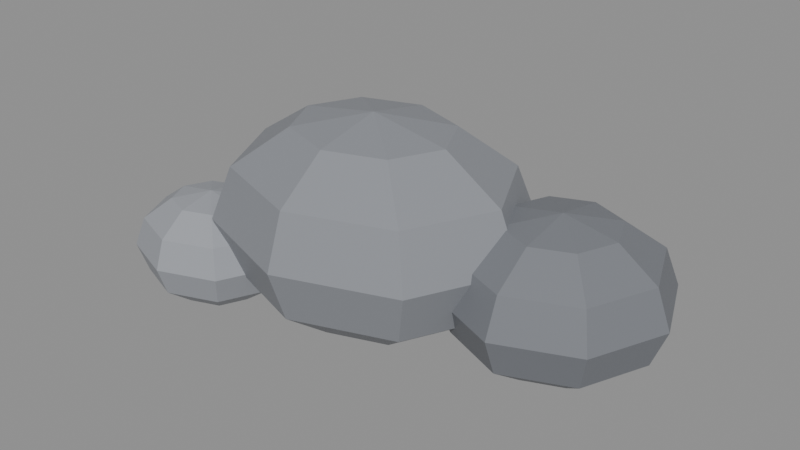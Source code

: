 # Source: roccia.blend  (saved by Blender 4.0.36; exported with 4.5.12 LTS)
import bpy
from mathutils import Matrix  # noqa: F401  (used for matrix-valued properties, if any)

bpy.ops.wm.read_factory_settings(use_empty=True)
scene = bpy.context.scene
scene.name = 'Scene'

# ---- collections
col_roccia = bpy.data.collections.new('roccia'); scene.collection.children.link(col_roccia)

# ---- materials (node trees are filled in below, after node groups)
mat_roccia_a = bpy.data.materials.new('roccia_a')
mat_roccia_a.use_transparent_shadow = False
mat_roccia_a.diffuse_color = (0.2542, 0.2664, 0.2918, 1.0)
mat_roccia_b = bpy.data.materials.new('roccia_b')
mat_roccia_b.use_transparent_shadow = False
mat_roccia_b.diffuse_color = (0.1845, 0.1946, 0.2159, 1.0)
mat_roccia_c = bpy.data.materials.new('roccia_c')
mat_roccia_c.use_transparent_shadow = False
mat_roccia_c.diffuse_color = (0.3231, 0.3372, 0.3663, 1.0)

# ---- material node trees
mat_roccia_a.use_nodes = True; mat_roccia_a.node_tree.nodes.clear()
_N = mat_roccia_a.node_tree.nodes; _L = mat_roccia_a.node_tree.links
n0 = _N.new('ShaderNodeBsdfPrincipled'); n0.name = 'Principled BSDF'; n0.location = (10, 300)
n0.inputs[0].default_value = (0.2542, 0.2664, 0.2918, 1.0)
n0.inputs[3].default_value = 1.45
n1 = _N.new('ShaderNodeOutputMaterial'); n1.name = 'Material Output'; n1.location = (300, 300)
_L.new(n0.outputs[0], n1.inputs[0])
n1.is_active_output = True
mat_roccia_b.use_nodes = True; mat_roccia_b.node_tree.nodes.clear()
_N = mat_roccia_b.node_tree.nodes; _L = mat_roccia_b.node_tree.links
n0 = _N.new('ShaderNodeBsdfPrincipled'); n0.name = 'Principled BSDF'; n0.location = (10, 300)
n0.inputs[0].default_value = (0.1845, 0.1946, 0.2159, 1.0)
n0.inputs[3].default_value = 1.45
n1 = _N.new('ShaderNodeOutputMaterial'); n1.name = 'Material Output'; n1.location = (300, 300)
_L.new(n0.outputs[0], n1.inputs[0])
n1.is_active_output = True
mat_roccia_c.use_nodes = True; mat_roccia_c.node_tree.nodes.clear()
_N = mat_roccia_c.node_tree.nodes; _L = mat_roccia_c.node_tree.links
n0 = _N.new('ShaderNodeBsdfPrincipled'); n0.name = 'Principled BSDF'; n0.location = (10, 300)
n0.inputs[0].default_value = (0.3231, 0.3372, 0.3663, 1.0)
n0.inputs[3].default_value = 1.45
n1 = _N.new('ShaderNodeOutputMaterial'); n1.name = 'Material Output'; n1.location = (300, 300)
_L.new(n0.outputs[0], n1.inputs[0])
n1.is_active_output = True

# ---- meshes
me_masso_grande_mesh = bpy.data.meshes.new('masso_grande_mesh')
me_masso_grande_mesh.from_pydata([(0.2121, 0.1803, 0.3377), (0.3674, 0.3123, 0.195), (0.4243, 0.3606, 0.0), (0.3674, 0.3123, -0.195), (0.2121, 0.1803, -0.3377), (0.3, 0.0, 0.3377), (0.5196, 0.0, 0.195), (0.6, 0.0, 0.0), (0.5196, 0.0, -0.195), (0.3, 0.0, -0.3377), (0.2121, -0.1803, 0.3377), (0.3674, -0.3123, 0.195), (0.4243, -0.3606, 0.0), (0.3674, -0.3123, -0.195), (0.2121, -0.1803, -0.3377), (0.0, -0.255, 0.3377), (0.0, -0.4417, 0.195), (0.0, -0.51, 0.0), (0.0, -0.4417, -0.195), (0.0, -0.255, -0.3377), (0.0, 0.0, 0.39), (-0.2121, -0.1803, 0.3377), (-0.3674, -0.3123, 0.195), (-0.4243, -0.3606, 0.0), (-0.3674, -0.3123, -0.195), (-0.2121, -0.1803, -0.3377), (0.0, 0.0, -0.39), (-0.3, 0.0, 0.3377), (-0.5196, 0.0, 0.195), (-0.6, 0.0, 0.0), (-0.5196, 0.0, -0.195), (-0.3, 0.0, -0.3377), (-0.2121, 0.1803, 0.3377), (-0.3674, 0.3123, 0.195), (-0.4243, 0.3606, 0.0), (-0.3674, 0.3123, -0.195), (-0.2121, 0.1803, -0.3377), (0.0, 0.255, 0.3377), (0.0, 0.4417, 0.195), (0.0, 0.51, 0.0), (0.0, 0.4417, -0.195), (0.0, 0.255, -0.3377)], [], [(40, 39, 2, 3), (38, 37, 0, 1), (41, 40, 3, 4), (39, 38, 1, 2), (37, 20, 0), (26, 41, 4), (4, 3, 8, 9), (2, 1, 6, 7), (0, 20, 5), (26, 4, 9), (3, 2, 7, 8), (1, 0, 5, 6), (9, 8, 13, 14), (7, 6, 11, 12), (5, 20, 10), (26, 9, 14), (8, 7, 12, 13), (6, 5, 10, 11), (14, 13, 18, 19), (12, 11, 16, 17), (10, 20, 15), (26, 14, 19), (13, 12, 17, 18), (11, 10, 15, 16), (17, 16, 22, 23), (15, 20, 21), (26, 19, 25), (18, 17, 23, 24), (16, 15, 21, 22), (19, 18, 24, 25), (21, 20, 27), (26, 25, 31), (24, 23, 29, 30), (22, 21, 27, 28), (25, 24, 30, 31), (23, 22, 28, 29), (26, 31, 36), (30, 29, 34, 35), (28, 27, 32, 33), (31, 30, 35, 36), (29, 28, 33, 34), (27, 20, 32), (26, 36, 41), (35, 34, 39, 40), (33, 32, 37, 38), (36, 35, 40, 41), (34, 33, 38, 39), (32, 20, 37)])
_uv = me_masso_grande_mesh.uv_layers.new(name='UVMap')
_uv.uv.foreach_set('vector', [0.75, 0.3333, 0.75, 0.5, 0.625, 0.5, 0.625, 0.3333, 0.75, 0.6667, 0.75, 0.8333, 0.625, 0.8333, 0.625, 0.6667, 0.75, 0.1667, 0.75, 0.3333, 0.625, 0.3333, 0.625, 0.1667, 0.75, 0.5, 0.75, 0.6667, 0.625, 0.6667, 0.625, 0.5, 0.75, 0.8333, 0.6875, 1.0, 0.625, 0.8333, 0.6875, 0.0, 0.75, 0.1667, 0.625, 0.1667, 0.625, 0.1667, 0.625, 0.3333, 0.5, 0.3333, 0.5, 0.1667, 0.625, 0.5, 0.625, 0.6667, 0.5, 0.6667, 0.5, 0.5, 0.625, 0.8333, 0.5625, 1.0, 0.5, 0.8333, 0.5625, 0.0, 0.625, 0.1667, 0.5, 0.1667, 0.625, 0.3333, 0.625, 0.5, 0.5, 0.5, 0.5, 0.3333, 0.625, 0.6667, 0.625, 0.8333, 0.5, 0.8333, 0.5, 0.6667, 0.5, 0.1667, 0.5, 0.3333, 0.375, 0.3333, 0.375, 0.1667, 0.5, 0.5, 0.5, 0.6667, 0.375, 0.6667, 0.375, 0.5, 0.5, 0.8333, 0.4375, 1.0, 0.375, 0.8333, 0.4375, 0.0, 0.5, 0.1667, 0.375, 0.1667, 0.5, 0.3333, 0.5, 0.5, 0.375, 0.5, 0.375, 0.3333, 0.5, 0.6667, 0.5, 0.8333, 0.375, 0.8333, 0.375, 0.6667, 0.375, 0.1667, 0.375, 0.3333, 0.25, 0.3333, 0.25, 0.1667, 0.375, 0.5, 0.375, 0.6667, 0.25, 0.6667, 0.25, 0.5, 0.375, 0.8333, 0.3125, 1.0, 0.25, 0.8333, 0.3125, 0.0, 0.375, 0.1667, 0.25, 0.1667, 0.375, 0.3333, 0.375, 0.5, 0.25, 0.5, 0.25, 0.3333, 0.375, 0.6667, 0.375, 0.8333, 0.25, 0.8333, 0.25, 0.6667, 0.25, 0.5, 0.25, 0.6667, 0.125, 0.6667, 0.125, 0.5, 0.25, 0.8333, 0.1875, 1.0, 0.125, 0.8333, 0.1875, 0.0, 0.25, 0.1667, 0.125, 0.1667, 0.25, 0.3333, 0.25, 0.5, 0.125, 0.5, 0.125, 0.3333, 0.25, 0.6667, 0.25, 0.8333, 0.125, 0.8333, 0.125, 0.6667, 0.25, 0.1667, 0.25, 0.3333, 0.125, 0.3333, 0.125, 0.1667, 0.125, 0.8333, 0.0625, 1.0, 0.0, 0.8333, 0.0625, 0.0, 0.125, 0.1667, 0.0, 0.1667, 0.125, 0.3333, 0.125, 0.5, 0.0, 0.5, 0.0, 0.3333, 0.125, 0.6667, 0.125, 0.8333, 0.0, 0.8333, 0.0, 0.6667, 0.125, 0.1667, 0.125, 0.3333, 0.0, 0.3333, 0.0, 0.1667, 0.125, 0.5, 0.125, 0.6667, 0.0, 0.6667, 0.0, 0.5, 0.9375, 0.0, 1.0, 0.1667, 0.875, 0.1667, 1.0, 0.3333, 1.0, 0.5, 0.875, 0.5, 0.875, 0.3333, 1.0, 0.6667, 1.0, 0.8333, 0.875, 0.8333, 0.875, 0.6667, 1.0, 0.1667, 1.0, 0.3333, 0.875, 0.3333, 0.875, 0.1667, 1.0, 0.5, 1.0, 0.6667, 0.875, 0.6667, 0.875, 0.5, 1.0, 0.8333, 0.9375, 1.0, 0.875, 0.8333, 0.8125, 0.0, 0.875, 0.1667, 0.75, 0.1667, 0.875, 0.3333, 0.875, 0.5, 0.75, 0.5, 0.75, 0.3333, 0.875, 0.6667, 0.875, 0.8333, 0.75, 0.8333, 0.75, 0.6667, 0.875, 0.1667, 0.875, 0.3333, 0.75, 0.3333, 0.75, 0.1667, 0.875, 0.5, 0.875, 0.6667, 0.75, 0.6667, 0.75, 0.5, 0.875, 0.8333, 0.8125, 1.0, 0.75, 0.8333])
me_masso_grande_mesh.materials.append(mat_roccia_a)
me_masso_grande_mesh.update()
me_masso_medio_mesh = bpy.data.meshes.new('masso_medio_mesh')
me_masso_medio_mesh.from_pydata([(0.1414, 0.1414, 0.2425), (0.2449, 0.2449, 0.14), (0.2828, 0.2828, 0.0), (0.2449, 0.2449, -0.14), (0.1414, 0.1414, -0.2425), (0.2, 0.0, 0.2425), (0.3464, 0.0, 0.14), (0.4, 0.0, 0.0), (0.3464, 0.0, -0.14), (0.2, 0.0, -0.2425), (0.1414, -0.1414, 0.2425), (0.2449, -0.2449, 0.14), (0.2828, -0.2828, 0.0), (0.2449, -0.2449, -0.14), (0.1414, -0.1414, -0.2425), (0.0, -0.2, 0.2425), (0.0, -0.3464, 0.14), (0.0, -0.4, 0.0), (0.0, -0.3464, -0.14), (0.0, -0.2, -0.2425), (0.0, 0.0, 0.28), (-0.1414, -0.1414, 0.2425), (-0.2449, -0.2449, 0.14), (-0.2828, -0.2828, 0.0), (-0.2449, -0.2449, -0.14), (-0.1414, -0.1414, -0.2425), (0.0, 0.0, -0.28), (-0.2, 0.0, 0.2425), (-0.3464, 0.0, 0.14), (-0.4, 0.0, 0.0), (-0.3464, 0.0, -0.14), (-0.2, 0.0, -0.2425), (-0.1414, 0.1414, 0.2425), (-0.2449, 0.2449, 0.14), (-0.2828, 0.2828, 0.0), (-0.2449, 0.2449, -0.14), (-0.1414, 0.1414, -0.2425), (0.0, 0.2, 0.2425), (0.0, 0.3464, 0.14), (0.0, 0.4, 0.0), (0.0, 0.3464, -0.14), (0.0, 0.2, -0.2425)], [], [(41, 40, 3, 4), (39, 38, 1, 2), (37, 20, 0), (26, 41, 4), (40, 39, 2, 3), (38, 37, 0, 1), (26, 4, 9), (3, 2, 7, 8), (1, 0, 5, 6), (4, 3, 8, 9), (2, 1, 6, 7), (0, 20, 5), (26, 9, 14), (8, 7, 12, 13), (6, 5, 10, 11), (9, 8, 13, 14), (7, 6, 11, 12), (5, 20, 10), (26, 14, 19), (13, 12, 17, 18), (11, 10, 15, 16), (14, 13, 18, 19), (12, 11, 16, 17), (10, 20, 15), (18, 17, 23, 24), (16, 15, 21, 22), (19, 18, 24, 25), (17, 16, 22, 23), (15, 20, 21), (26, 19, 25), (22, 21, 27, 28), (25, 24, 30, 31), (23, 22, 28, 29), (21, 20, 27), (26, 25, 31), (24, 23, 29, 30), (31, 30, 35, 36), (29, 28, 33, 34), (27, 20, 32), (26, 31, 36), (30, 29, 34, 35), (28, 27, 32, 33), (36, 35, 40, 41), (34, 33, 38, 39), (32, 20, 37), (26, 36, 41), (35, 34, 39, 40), (33, 32, 37, 38)])
_uv = me_masso_medio_mesh.uv_layers.new(name='UVMap')
_uv.uv.foreach_set('vector', [0.75, 0.1667, 0.75, 0.3333, 0.625, 0.3333, 0.625, 0.1667, 0.75, 0.5, 0.75, 0.6667, 0.625, 0.6667, 0.625, 0.5, 0.75, 0.8333, 0.6875, 1.0, 0.625, 0.8333, 0.6875, 0.0, 0.75, 0.1667, 0.625, 0.1667, 0.75, 0.3333, 0.75, 0.5, 0.625, 0.5, 0.625, 0.3333, 0.75, 0.6667, 0.75, 0.8333, 0.625, 0.8333, 0.625, 0.6667, 0.5625, 0.0, 0.625, 0.1667, 0.5, 0.1667, 0.625, 0.3333, 0.625, 0.5, 0.5, 0.5, 0.5, 0.3333, 0.625, 0.6667, 0.625, 0.8333, 0.5, 0.8333, 0.5, 0.6667, 0.625, 0.1667, 0.625, 0.3333, 0.5, 0.3333, 0.5, 0.1667, 0.625, 0.5, 0.625, 0.6667, 0.5, 0.6667, 0.5, 0.5, 0.625, 0.8333, 0.5625, 1.0, 0.5, 0.8333, 0.4375, 0.0, 0.5, 0.1667, 0.375, 0.1667, 0.5, 0.3333, 0.5, 0.5, 0.375, 0.5, 0.375, 0.3333, 0.5, 0.6667, 0.5, 0.8333, 0.375, 0.8333, 0.375, 0.6667, 0.5, 0.1667, 0.5, 0.3333, 0.375, 0.3333, 0.375, 0.1667, 0.5, 0.5, 0.5, 0.6667, 0.375, 0.6667, 0.375, 0.5, 0.5, 0.8333, 0.4375, 1.0, 0.375, 0.8333, 0.3125, 0.0, 0.375, 0.1667, 0.25, 0.1667, 0.375, 0.3333, 0.375, 0.5, 0.25, 0.5, 0.25, 0.3333, 0.375, 0.6667, 0.375, 0.8333, 0.25, 0.8333, 0.25, 0.6667, 0.375, 0.1667, 0.375, 0.3333, 0.25, 0.3333, 0.25, 0.1667, 0.375, 0.5, 0.375, 0.6667, 0.25, 0.6667, 0.25, 0.5, 0.375, 0.8333, 0.3125, 1.0, 0.25, 0.8333, 0.25, 0.3333, 0.25, 0.5, 0.125, 0.5, 0.125, 0.3333, 0.25, 0.6667, 0.25, 0.8333, 0.125, 0.8333, 0.125, 0.6667, 0.25, 0.1667, 0.25, 0.3333, 0.125, 0.3333, 0.125, 0.1667, 0.25, 0.5, 0.25, 0.6667, 0.125, 0.6667, 0.125, 0.5, 0.25, 0.8333, 0.1875, 1.0, 0.125, 0.8333, 0.1875, 0.0, 0.25, 0.1667, 0.125, 0.1667, 0.125, 0.6667, 0.125, 0.8333, 0.0, 0.8333, 0.0, 0.6667, 0.125, 0.1667, 0.125, 0.3333, 0.0, 0.3333, 0.0, 0.1667, 0.125, 0.5, 0.125, 0.6667, 0.0, 0.6667, 0.0, 0.5, 0.125, 0.8333, 0.0625, 1.0, 0.0, 0.8333, 0.0625, 0.0, 0.125, 0.1667, 0.0, 0.1667, 0.125, 0.3333, 0.125, 0.5, 0.0, 0.5, 0.0, 0.3333, 1.0, 0.1667, 1.0, 0.3333, 0.875, 0.3333, 0.875, 0.1667, 1.0, 0.5, 1.0, 0.6667, 0.875, 0.6667, 0.875, 0.5, 1.0, 0.8333, 0.9375, 1.0, 0.875, 0.8333, 0.9375, 0.0, 1.0, 0.1667, 0.875, 0.1667, 1.0, 0.3333, 1.0, 0.5, 0.875, 0.5, 0.875, 0.3333, 1.0, 0.6667, 1.0, 0.8333, 0.875, 0.8333, 0.875, 0.6667, 0.875, 0.1667, 0.875, 0.3333, 0.75, 0.3333, 0.75, 0.1667, 0.875, 0.5, 0.875, 0.6667, 0.75, 0.6667, 0.75, 0.5, 0.875, 0.8333, 0.8125, 1.0, 0.75, 0.8333, 0.8125, 0.0, 0.875, 0.1667, 0.75, 0.1667, 0.875, 0.3333, 0.875, 0.5, 0.75, 0.5, 0.75, 0.3333, 0.875, 0.6667, 0.875, 0.8333, 0.75, 0.8333, 0.75, 0.6667])
me_masso_medio_mesh.materials.append(mat_roccia_b)
me_masso_medio_mesh.update()
me_masso_piccolo_mesh = bpy.data.meshes.new('masso_piccolo_mesh')
me_masso_piccolo_mesh.from_pydata([(0.1061, 0.09546, 0.1819), (0.1837, 0.1653, 0.105), (0.2121, 0.1909, 0.0), (0.1837, 0.1653, -0.105), (0.1061, 0.09546, -0.1819), (0.15, 0.0, 0.1819), (0.2598, 0.0, 0.105), (0.3, 0.0, 0.0), (0.2598, 0.0, -0.105), (0.15, 0.0, -0.1819), (0.1061, -0.09546, 0.1819), (0.1837, -0.1653, 0.105), (0.2121, -0.1909, 0.0), (0.1837, -0.1653, -0.105), (0.1061, -0.09546, -0.1819), (0.0, -0.135, 0.1819), (0.0, -0.2338, 0.105), (0.0, -0.27, 0.0), (0.0, -0.2338, -0.105), (0.0, -0.135, -0.1819), (0.0, 0.0, 0.21), (-0.1061, -0.09546, 0.1819), (-0.1837, -0.1653, 0.105), (-0.2121, -0.1909, 0.0), (-0.1837, -0.1653, -0.105), (-0.1061, -0.09546, -0.1819), (0.0, 0.0, -0.21), (-0.15, 0.0, 0.1819), (-0.2598, 0.0, 0.105), (-0.3, 0.0, 0.0), (-0.2598, 0.0, -0.105), (-0.15, 0.0, -0.1819), (-0.1061, 0.09546, 0.1819), (-0.1837, 0.1653, 0.105), (-0.2121, 0.1909, 0.0), (-0.1837, 0.1653, -0.105), (-0.1061, 0.09546, -0.1819), (0.0, 0.135, 0.1819), (0.0, 0.2338, 0.105), (0.0, 0.27, 0.0), (0.0, 0.2338, -0.105), (0.0, 0.135, -0.1819)], [], [(41, 40, 3, 4), (39, 38, 1, 2), (37, 20, 0), (26, 41, 4), (40, 39, 2, 3), (38, 37, 0, 1), (2, 1, 6, 7), (0, 20, 5), (26, 4, 9), (3, 2, 7, 8), (1, 0, 5, 6), (4, 3, 8, 9), (5, 20, 10), (26, 9, 14), (8, 7, 12, 13), (6, 5, 10, 11), (9, 8, 13, 14), (7, 6, 11, 12), (26, 14, 19), (13, 12, 17, 18), (11, 10, 15, 16), (14, 13, 18, 19), (12, 11, 16, 17), (10, 20, 15), (26, 19, 25), (18, 17, 23, 24), (16, 15, 21, 22), (19, 18, 24, 25), (17, 16, 22, 23), (15, 20, 21), (26, 25, 31), (24, 23, 29, 30), (22, 21, 27, 28), (25, 24, 30, 31), (23, 22, 28, 29), (21, 20, 27), (30, 29, 34, 35), (28, 27, 32, 33), (31, 30, 35, 36), (29, 28, 33, 34), (27, 20, 32), (26, 31, 36), (33, 32, 37, 38), (36, 35, 40, 41), (34, 33, 38, 39), (32, 20, 37), (26, 36, 41), (35, 34, 39, 40)])
_uv = me_masso_piccolo_mesh.uv_layers.new(name='UVMap')
_uv.uv.foreach_set('vector', [0.75, 0.1667, 0.75, 0.3333, 0.625, 0.3333, 0.625, 0.1667, 0.75, 0.5, 0.75, 0.6667, 0.625, 0.6667, 0.625, 0.5, 0.75, 0.8333, 0.6875, 1.0, 0.625, 0.8333, 0.6875, 0.0, 0.75, 0.1667, 0.625, 0.1667, 0.75, 0.3333, 0.75, 0.5, 0.625, 0.5, 0.625, 0.3333, 0.75, 0.6667, 0.75, 0.8333, 0.625, 0.8333, 0.625, 0.6667, 0.625, 0.5, 0.625, 0.6667, 0.5, 0.6667, 0.5, 0.5, 0.625, 0.8333, 0.5625, 1.0, 0.5, 0.8333, 0.5625, 0.0, 0.625, 0.1667, 0.5, 0.1667, 0.625, 0.3333, 0.625, 0.5, 0.5, 0.5, 0.5, 0.3333, 0.625, 0.6667, 0.625, 0.8333, 0.5, 0.8333, 0.5, 0.6667, 0.625, 0.1667, 0.625, 0.3333, 0.5, 0.3333, 0.5, 0.1667, 0.5, 0.8333, 0.4375, 1.0, 0.375, 0.8333, 0.4375, 0.0, 0.5, 0.1667, 0.375, 0.1667, 0.5, 0.3333, 0.5, 0.5, 0.375, 0.5, 0.375, 0.3333, 0.5, 0.6667, 0.5, 0.8333, 0.375, 0.8333, 0.375, 0.6667, 0.5, 0.1667, 0.5, 0.3333, 0.375, 0.3333, 0.375, 0.1667, 0.5, 0.5, 0.5, 0.6667, 0.375, 0.6667, 0.375, 0.5, 0.3125, 0.0, 0.375, 0.1667, 0.25, 0.1667, 0.375, 0.3333, 0.375, 0.5, 0.25, 0.5, 0.25, 0.3333, 0.375, 0.6667, 0.375, 0.8333, 0.25, 0.8333, 0.25, 0.6667, 0.375, 0.1667, 0.375, 0.3333, 0.25, 0.3333, 0.25, 0.1667, 0.375, 0.5, 0.375, 0.6667, 0.25, 0.6667, 0.25, 0.5, 0.375, 0.8333, 0.3125, 1.0, 0.25, 0.8333, 0.1875, 0.0, 0.25, 0.1667, 0.125, 0.1667, 0.25, 0.3333, 0.25, 0.5, 0.125, 0.5, 0.125, 0.3333, 0.25, 0.6667, 0.25, 0.8333, 0.125, 0.8333, 0.125, 0.6667, 0.25, 0.1667, 0.25, 0.3333, 0.125, 0.3333, 0.125, 0.1667, 0.25, 0.5, 0.25, 0.6667, 0.125, 0.6667, 0.125, 0.5, 0.25, 0.8333, 0.1875, 1.0, 0.125, 0.8333, 0.0625, 0.0, 0.125, 0.1667, 0.0, 0.1667, 0.125, 0.3333, 0.125, 0.5, 0.0, 0.5, 0.0, 0.3333, 0.125, 0.6667, 0.125, 0.8333, 0.0, 0.8333, 0.0, 0.6667, 0.125, 0.1667, 0.125, 0.3333, 0.0, 0.3333, 0.0, 0.1667, 0.125, 0.5, 0.125, 0.6667, 0.0, 0.6667, 0.0, 0.5, 0.125, 0.8333, 0.0625, 1.0, 0.0, 0.8333, 1.0, 0.3333, 1.0, 0.5, 0.875, 0.5, 0.875, 0.3333, 1.0, 0.6667, 1.0, 0.8333, 0.875, 0.8333, 0.875, 0.6667, 1.0, 0.1667, 1.0, 0.3333, 0.875, 0.3333, 0.875, 0.1667, 1.0, 0.5, 1.0, 0.6667, 0.875, 0.6667, 0.875, 0.5, 1.0, 0.8333, 0.9375, 1.0, 0.875, 0.8333, 0.9375, 0.0, 1.0, 0.1667, 0.875, 0.1667, 0.875, 0.6667, 0.875, 0.8333, 0.75, 0.8333, 0.75, 0.6667, 0.875, 0.1667, 0.875, 0.3333, 0.75, 0.3333, 0.75, 0.1667, 0.875, 0.5, 0.875, 0.6667, 0.75, 0.6667, 0.75, 0.5, 0.875, 0.8333, 0.8125, 1.0, 0.75, 0.8333, 0.8125, 0.0, 0.875, 0.1667, 0.75, 0.1667, 0.875, 0.3333, 0.875, 0.5, 0.75, 0.5, 0.75, 0.3333])
me_masso_piccolo_mesh.materials.append(mat_roccia_c)
me_masso_piccolo_mesh.update()

# ---- objects
ob_masso_grande = bpy.data.objects.new('masso_grande', me_masso_grande_mesh)
ob_masso_medio = bpy.data.objects.new('masso_medio', me_masso_medio_mesh)
ob_masso_piccolo = bpy.data.objects.new('masso_piccolo', me_masso_piccolo_mesh)

# ---- transforms, parenting, visibility, modifiers, constraints
ob_masso_grande.location = (0.0, 0.0, 0.39)
ob_masso_medio.location = (0.65, 0.15, 0.28)
ob_masso_piccolo.location = (-0.55, -0.25, 0.21)

# ---- collection membership
col_roccia.objects.link(ob_masso_grande)
col_roccia.objects.link(ob_masso_medio)
col_roccia.objects.link(ob_masso_piccolo)

# ---- scene / render settings (as saved in the file)
scene.frame_start = 1; scene.frame_end = 250; scene.frame_set(1)
scene.render.engine = 'BLENDER_EEVEE_NEXT'
scene.cycles.sampling_pattern = 'TABULATED_SOBOL'
bpy.context.view_layer.update()

# ---- added for rendering (the .blend has no active camera and no usable light): camera, sun + grey world if the file has none
cam_auto = bpy.data.cameras.new('AutoCamera')
cam_auto.lens = 50.0
cam_auto.sensor_width = 36.0
cam_auto.clip_end = 1000.0
ob_auto_camera = bpy.data.objects.new('AutoCamera', cam_auto)
scene.collection.objects.link(ob_auto_camera)
ob_auto_camera.location = (2.24271, -2.55625, 2.10417)
ob_auto_camera.rotation_euler = (1.09748, -7.21219e-08, 0.694738)
scene.camera = ob_auto_camera
light_auto_sun = bpy.data.lights.new('AutoSun', 'SUN')
light_auto_sun.energy = 3.0
light_auto_sun.angle = 0.0523599
ob_auto_sun = bpy.data.objects.new('AutoSun', light_auto_sun)
scene.collection.objects.link(ob_auto_sun)
ob_auto_sun.rotation_euler = (0.872665, 0.174533, 0.523599)
if scene.world is None:
    world_auto = bpy.data.worlds.new('AutoWorld')
    world_auto.color = (0.3, 0.3, 0.3)
    scene.world = world_auto
bpy.context.view_layer.update()
